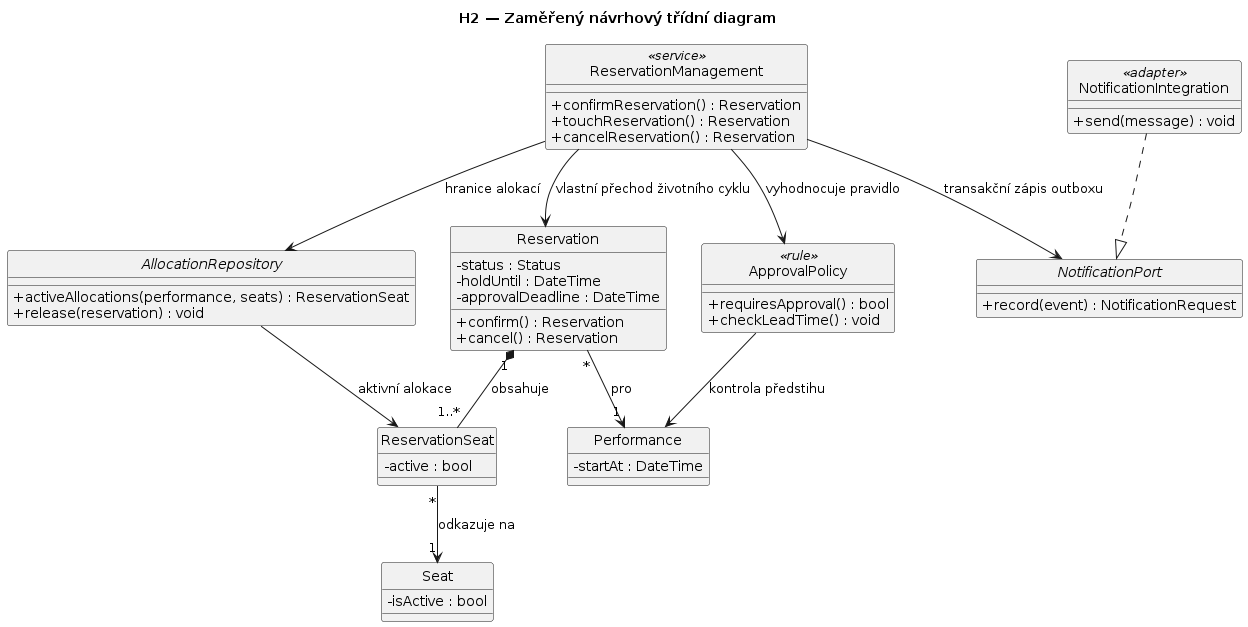

The diagram above was rendered by PlantUML. Its source (embedded in the PNG):
@startuml
title H2 — Zaměřený návrhový třídní diagram
hide circle
skinparam classAttributeIconSize 0

class Reservation {
  - status : Status
  - holdUntil : DateTime
  - approvalDeadline : DateTime
  + confirm() : Reservation
  + cancel() : Reservation
}
class ReservationSeat {
  - active : bool
}
class Performance {
  - startAt : DateTime
}
class Seat {
  - isActive : bool
}
class ApprovalPolicy <<rule>> {
  + requiresApproval() : bool
  + checkLeadTime() : void
}
class ReservationManagement <<service>> {
  + confirmReservation() : Reservation
  + touchReservation() : Reservation
  + cancelReservation() : Reservation
}
interface AllocationRepository {
 + activeAllocations(performance, seats) : ReservationSeat
 + release(reservation) : void
}
interface NotificationPort {
 + record(event) : NotificationRequest
}
class NotificationIntegration <<adapter>> {
  + send(message) : void
}

Reservation "1" *-- "1..*" ReservationSeat : obsahuje
ReservationSeat "*" --> "1" Seat : odkazuje na
Reservation "*" --> "1" Performance : pro
ReservationManagement --> Reservation : vlastní přechod životního cyklu
ReservationManagement --> AllocationRepository : hranice alokací
ReservationManagement --> ApprovalPolicy : vyhodnocuje pravidlo
ReservationManagement --> NotificationPort : transakční zápis outboxu
NotificationIntegration ..|> NotificationPort
ApprovalPolicy --> Performance : kontrola předstihu
AllocationRepository --> ReservationSeat : aktivní alokace
@enduml